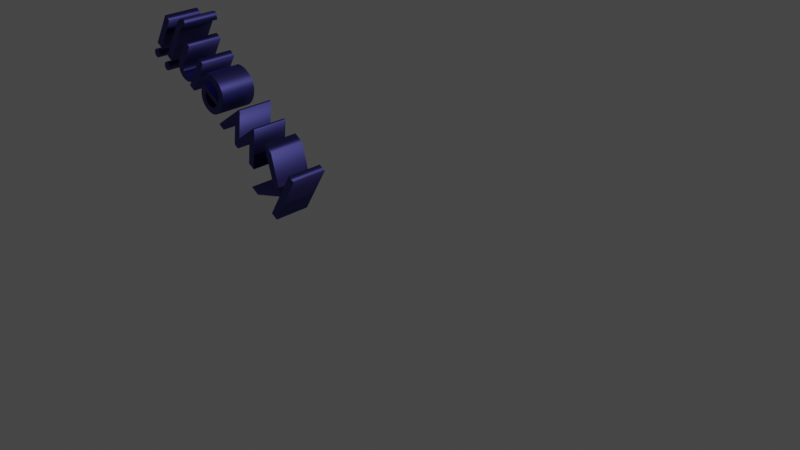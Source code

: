 # Source: kwenji.blend  (saved by Blender 2.80.75; exported with 4.5.12 LTS)
import bpy
from mathutils import Matrix  # noqa: F401  (used for matrix-valued properties, if any)

bpy.ops.wm.read_factory_settings(use_empty=True)
scene = bpy.context.scene
scene.name = 'Scene'

# ---- collections
col_collection = bpy.data.collections.new('Collection'); scene.collection.children.link(col_collection)

# ---- materials (node trees are filled in below, after node groups)
mat_material_001 = bpy.data.materials.new('Material.001')
mat_material_001.use_transparent_shadow = False

# ---- material node trees
mat_material_001.use_nodes = True; mat_material_001.node_tree.nodes.clear()
_N = mat_material_001.node_tree.nodes; _L = mat_material_001.node_tree.links
n0 = _N.new('ShaderNodeOutputMaterial'); n0.name = 'Material Output'; n0.location = (300, 300)
n1 = _N.new('ShaderNodeBsdfAnisotropic'); n1.name = 'Glossy BSDF'; n1.location = (10, 300)
n1.distribution = 'GGX'
n1.inputs[0].default_value = (0.08715, 0.0839, 0.3264, 1.0)
_L.new(n1.outputs[0], n0.inputs[0])
n0.is_active_output = True

# ---- world
world_world = bpy.data.worlds.new('World'); scene.world = world_world
world_world.use_nodes = True; world_world.node_tree.nodes.clear()
_N = world_world.node_tree.nodes; _L = world_world.node_tree.links
n0 = _N.new('ShaderNodeOutputWorld'); n0.name = 'World Output'; n0.location = (300, 300)
n1 = _N.new('ShaderNodeBackground'); n1.name = 'Background'; n1.location = (10, 300)
n1.inputs[0].default_value = (0.05088, 0.05088, 0.05088, 1.0)
_L.new(n1.outputs[0], n0.inputs[0])
n0.is_active_output = True
world_world.color = (0.05088, 0.05088, 0.05088)
world_world.use_sun_shadow = False
world_world.sun_shadow_jitter_overblur = 0.0

# ---- cameras
cam_camera = bpy.data.cameras.new('Camera')
cam_camera.clip_end = 100.0
cam_camera.ortho_scale = 7.314

# ---- lights
light_light = bpy.data.lights.new('Light', 'POINT')
light_light.transmission_factor = 0.0
light_light.energy = 1000.0
light_light.shadow_soft_size = 0.1
light_light.shadow_maximum_resolution = 0.006
light_light.use_absolute_resolution = True

# ---- curves / text
txt_kwenji = bpy.data.curves.new('Kwenji', 'FONT')
txt_kwenji.dimensions = '2D'
txt_kwenji.body = 'Kwenji'
txt_kwenji.materials.append(mat_material_001)
txt_kwenji.use_path_clamp = True
txt_kwenji.extrude = 0.22

# ---- objects
ob_light = bpy.data.objects.new('Light', light_light)
ob_camera = bpy.data.objects.new('Camera', cam_camera)
ob_kwenji = bpy.data.objects.new('Kwenji', txt_kwenji)

# ---- transforms, parenting, visibility, modifiers, constraints
ob_light.location = (4.076, 1.005, 5.904)
ob_light.rotation_euler = (0.6503, 0.05522, 1.866)
ob_light.lock_rotations_4d = False
ob_light.empty_display_type = 'ARROWS'
ob_light.color = (0.0, 0.0, 0.0, 0.0)
ob_light.lineart.crease_threshold = 0.0
ob_camera.location = (7.359, -6.926, 4.958)
ob_camera.rotation_euler = (1.109, 0.0, 0.8149)
ob_camera.lock_rotations_4d = False
ob_camera.empty_display_type = 'ARROWS'
ob_camera.color = (0.0, 0.0, 0.0, 0.0)
ob_camera.display_type = 'WIRE'
ob_camera.lineart.crease_threshold = 0.0
ob_kwenji.location = (-1.372, 5.291e-09, -0.03938)
ob_kwenji.rotation_euler = (7.832, 3.698, 0.0151)
ob_kwenji.lineart.crease_threshold = 0.0

# ---- collection membership
col_collection.objects.link(ob_light)
col_collection.objects.link(ob_camera)
col_collection.objects.link(ob_kwenji)

# ---- scene / render settings (as saved in the file)
scene.camera = ob_camera
scene.frame_start = 1; scene.frame_end = 130; scene.frame_set(113)
scene.render.engine = 'BLENDER_EEVEE_NEXT'
scene.cycles.use_denoising = False
scene.cycles.samples = 128
scene.cycles.sampling_pattern = 'TABULATED_SOBOL'
scene.cycles.use_adaptive_sampling = False
scene.cycles.use_light_tree = False
scene.view_settings.view_transform = 'Filmic'
bpy.context.view_layer.update()
